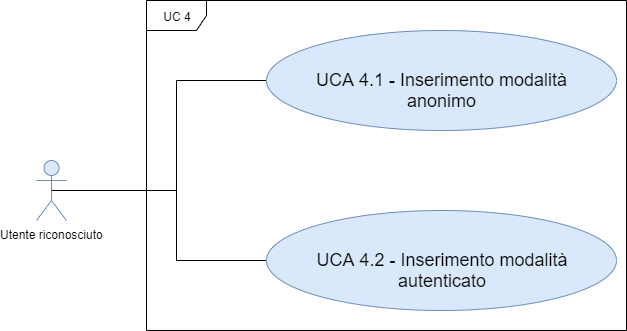

The diagram above was exported from draw.io. Its source (the exported page's mxGraphModel, read from the mxfile embedded in the PNG):
<mxGraphModel dx="1024" dy="592" grid="1" gridSize="10" guides="1" tooltips="1" connect="1" arrows="1" fold="1" page="1" pageScale="1" pageWidth="1169" pageHeight="826" background="#ffffff" math="0" shadow="0">
  <root>
    <mxCell id="0" />
    <mxCell id="1" parent="0" />
    <mxCell id="yFqueE0bvkqC2CLvMh4e-42" value="UC 4" style="shape=umlFrame;whiteSpace=wrap;html=1;" parent="1" vertex="1">
      <mxGeometry x="230" y="150" width="480" height="330" as="geometry" />
    </mxCell>
    <mxCell id="yFqueE0bvkqC2CLvMh4e-43" value="Utente riconosciuto" style="shape=umlActor;verticalLabelPosition=bottom;labelBackgroundColor=#ffffff;verticalAlign=top;html=1;fillColor=#dae8fc;strokeColor=#6c8ebf;" parent="1" vertex="1">
      <mxGeometry x="120" y="310" width="30" height="60" as="geometry" />
    </mxCell>
    <mxCell id="ryatQjnRSR0lxB6GiJ_4-38" style="edgeStyle=orthogonalEdgeStyle;rounded=0;orthogonalLoop=1;jettySize=auto;html=1;endArrow=none;endFill=0;exitX=0.5;exitY=0.5;exitDx=0;exitDy=0;exitPerimeter=0;" parent="1" source="yFqueE0bvkqC2CLvMh4e-43" edge="1">
      <mxGeometry relative="1" as="geometry">
        <mxPoint x="260" y="250" as="targetPoint" />
        <Array as="points">
          <mxPoint x="260" y="340" />
        </Array>
        <mxPoint x="140" y="340" as="sourcePoint" />
      </mxGeometry>
    </mxCell>
    <mxCell id="yFqueE0bvkqC2CLvMh4e-51" style="edgeStyle=orthogonalEdgeStyle;rounded=0;orthogonalLoop=1;jettySize=auto;html=1;exitX=0;exitY=0.5;exitDx=0;exitDy=0;endArrow=none;endFill=0;" parent="1" source="yFqueE0bvkqC2CLvMh4e-47" edge="1">
      <mxGeometry relative="1" as="geometry">
        <mxPoint x="260" y="410" as="targetPoint" />
      </mxGeometry>
    </mxCell>
    <mxCell id="yFqueE0bvkqC2CLvMh4e-47" value="&lt;span style=&quot;font-size: 18px&quot;&gt;UCA 4.1 - Inserimento modalità anonimo&lt;/span&gt;" style="ellipse;whiteSpace=wrap;html=1;fillColor=#dae8fc;strokeColor=#6c8ebf;" parent="1" vertex="1">
      <mxGeometry x="350" y="180" width="350" height="100" as="geometry" />
    </mxCell>
    <mxCell id="ryatQjnRSR0lxB6GiJ_4-39" style="edgeStyle=orthogonalEdgeStyle;rounded=0;orthogonalLoop=1;jettySize=auto;html=1;exitX=0;exitY=0.5;exitDx=0;exitDy=0;endArrow=none;endFill=0;" parent="1" source="yFqueE0bvkqC2CLvMh4e-49" edge="1">
      <mxGeometry relative="1" as="geometry">
        <mxPoint x="260" y="400" as="targetPoint" />
        <Array as="points">
          <mxPoint x="350" y="410" />
          <mxPoint x="260" y="410" />
        </Array>
      </mxGeometry>
    </mxCell>
    <mxCell id="yFqueE0bvkqC2CLvMh4e-49" value="&lt;span style=&quot;font-size: 18px&quot;&gt;UCA 4.2 - Inserimento modalità autenticato&lt;/span&gt;" style="ellipse;whiteSpace=wrap;html=1;fillColor=#dae8fc;strokeColor=#6c8ebf;" parent="1" vertex="1">
      <mxGeometry x="350" y="360" width="350" height="100" as="geometry" />
    </mxCell>
  </root>
</mxGraphModel>